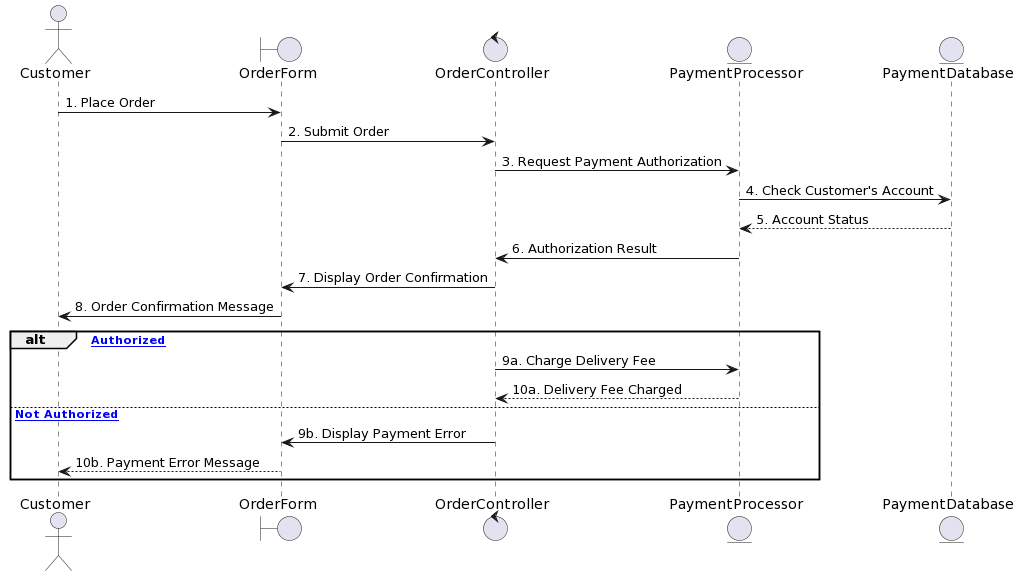

The diagram above was rendered by PlantUML. Its source (embedded in the PNG):
@startuml
actor Customer
boundary OrderForm
control OrderController
entity PaymentProcessor
entity PaymentDatabase

Customer -> OrderForm: 1. Place Order
OrderForm -> OrderController: 2. Submit Order
OrderController -> PaymentProcessor: 3. Request Payment Authorization
PaymentProcessor -> PaymentDatabase: 4. Check Customer's Account
PaymentDatabase --> PaymentProcessor: 5. Account Status
PaymentProcessor -> OrderController: 6. Authorization Result
OrderController -> OrderForm: 7. Display Order Confirmation
OrderForm -> Customer: 8. Order Confirmation Message

alt [Payment Authorized]
    OrderController -> PaymentProcessor: 9a. Charge Delivery Fee
    PaymentProcessor --> OrderController: 10a. Delivery Fee Charged
else [Payment Not Authorized]
    OrderController -> OrderForm: 9b. Display Payment Error
    OrderForm --> Customer: 10b. Payment Error Message
end
@enduml